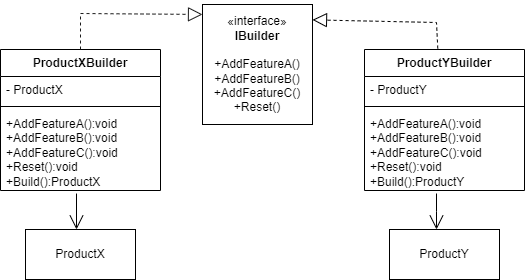

The diagram above was exported from draw.io. Its source (the exported page's mxGraphModel, read from the mxfile embedded in the PNG):
<mxGraphModel dx="794" dy="856" grid="1" gridSize="9" guides="1" tooltips="1" connect="1" arrows="1" fold="1" page="0" pageScale="1" pageWidth="1100" pageHeight="850" background="#ffffff" math="0" shadow="0">
  <root>
    <mxCell id="0" />
    <mxCell id="1" parent="0" />
    <mxCell id="1Nkv3HkctLSzUhTcy1GV-1" value="«interface»&lt;br&gt;&lt;b&gt;IBuilder&lt;/b&gt;&lt;br&gt;&lt;br&gt;+AddFeatureA()&lt;br&gt;+AddFeatureB()&lt;br&gt;+AddFeatureC()&lt;br&gt;+Reset()&lt;br&gt;" style="html=1;whiteSpace=wrap;" parent="1" vertex="1">
      <mxGeometry x="342" y="-90" width="110" height="120" as="geometry" />
    </mxCell>
    <mxCell id="1Nkv3HkctLSzUhTcy1GV-2" value="ProductXBuilder" style="swimlane;fontStyle=1;align=center;verticalAlign=top;childLayout=stackLayout;horizontal=1;startSize=27;horizontalStack=0;resizeParent=1;resizeParentMax=0;resizeLast=0;collapsible=1;marginBottom=0;whiteSpace=wrap;html=1;" parent="1" vertex="1">
      <mxGeometry x="140" y="-45" width="160" height="141" as="geometry" />
    </mxCell>
    <mxCell id="1Nkv3HkctLSzUhTcy1GV-3" value="- ProductX" style="text;strokeColor=none;fillColor=none;align=left;verticalAlign=top;spacingLeft=4;spacingRight=4;overflow=hidden;rotatable=0;points=[[0,0.5],[1,0.5]];portConstraint=eastwest;whiteSpace=wrap;html=1;" parent="1Nkv3HkctLSzUhTcy1GV-2" vertex="1">
      <mxGeometry y="27" width="160" height="26" as="geometry" />
    </mxCell>
    <mxCell id="1Nkv3HkctLSzUhTcy1GV-4" value="" style="line;strokeWidth=1;fillColor=none;align=left;verticalAlign=middle;spacingTop=-1;spacingLeft=3;spacingRight=3;rotatable=0;labelPosition=right;points=[];portConstraint=eastwest;strokeColor=inherit;" parent="1Nkv3HkctLSzUhTcy1GV-2" vertex="1">
      <mxGeometry y="53" width="160" height="8" as="geometry" />
    </mxCell>
    <mxCell id="1Nkv3HkctLSzUhTcy1GV-5" value="+AddFeatureA():void&lt;br&gt;+AddFeatureB():void&lt;br&gt;+AddFeatureC():void&lt;br&gt;+Reset():void&lt;br&gt;+Build():ProductX" style="text;strokeColor=none;fillColor=none;align=left;verticalAlign=top;spacingLeft=4;spacingRight=4;overflow=hidden;rotatable=0;points=[[0,0.5],[1,0.5]];portConstraint=eastwest;whiteSpace=wrap;html=1;" parent="1Nkv3HkctLSzUhTcy1GV-2" vertex="1">
      <mxGeometry y="61" width="160" height="80" as="geometry" />
    </mxCell>
    <mxCell id="1Nkv3HkctLSzUhTcy1GV-7" value="" style="endArrow=block;dashed=1;endFill=0;endSize=12;html=1;rounded=0;exitX=0.5;exitY=0;exitDx=0;exitDy=0;entryX=0;entryY=0.083;entryDx=0;entryDy=0;entryPerimeter=0;strokeColor=#1A1A1A;" parent="1" source="1Nkv3HkctLSzUhTcy1GV-2" target="1Nkv3HkctLSzUhTcy1GV-1" edge="1">
      <mxGeometry width="160" relative="1" as="geometry">
        <mxPoint x="330" y="140" as="sourcePoint" />
        <mxPoint x="490" y="140" as="targetPoint" />
        <Array as="points">
          <mxPoint x="220" y="-81" />
        </Array>
      </mxGeometry>
    </mxCell>
    <mxCell id="1Nkv3HkctLSzUhTcy1GV-8" value="ProductYBuilder" style="swimlane;fontStyle=1;align=center;verticalAlign=top;childLayout=stackLayout;horizontal=1;startSize=27;horizontalStack=0;resizeParent=1;resizeParentMax=0;resizeLast=0;collapsible=1;marginBottom=0;whiteSpace=wrap;html=1;" parent="1" vertex="1">
      <mxGeometry x="504" y="-45" width="160" height="141" as="geometry" />
    </mxCell>
    <mxCell id="1Nkv3HkctLSzUhTcy1GV-9" value="- ProductY" style="text;strokeColor=none;fillColor=none;align=left;verticalAlign=top;spacingLeft=4;spacingRight=4;overflow=hidden;rotatable=0;points=[[0,0.5],[1,0.5]];portConstraint=eastwest;whiteSpace=wrap;html=1;" parent="1Nkv3HkctLSzUhTcy1GV-8" vertex="1">
      <mxGeometry y="27" width="160" height="26" as="geometry" />
    </mxCell>
    <mxCell id="1Nkv3HkctLSzUhTcy1GV-10" value="" style="line;strokeWidth=1;fillColor=none;align=left;verticalAlign=middle;spacingTop=-1;spacingLeft=3;spacingRight=3;rotatable=0;labelPosition=right;points=[];portConstraint=eastwest;strokeColor=inherit;" parent="1Nkv3HkctLSzUhTcy1GV-8" vertex="1">
      <mxGeometry y="53" width="160" height="8" as="geometry" />
    </mxCell>
    <mxCell id="1Nkv3HkctLSzUhTcy1GV-11" value="+AddFeatureA():void&lt;br&gt;+AddFeatureB():void&lt;br&gt;+AddFeatureC():void&lt;br&gt;+Reset():void&lt;br&gt;+Build():ProductY" style="text;strokeColor=none;fillColor=none;align=left;verticalAlign=top;spacingLeft=4;spacingRight=4;overflow=hidden;rotatable=0;points=[[0,0.5],[1,0.5]];portConstraint=eastwest;whiteSpace=wrap;html=1;" parent="1Nkv3HkctLSzUhTcy1GV-8" vertex="1">
      <mxGeometry y="61" width="160" height="80" as="geometry" />
    </mxCell>
    <mxCell id="1Nkv3HkctLSzUhTcy1GV-12" value="" style="endArrow=block;dashed=1;endFill=0;endSize=12;html=1;rounded=0;entryX=1;entryY=0.128;entryDx=0;entryDy=0;entryPerimeter=0;exitX=0.458;exitY=-0.007;exitDx=0;exitDy=0;exitPerimeter=0;" parent="1" edge="1" target="1Nkv3HkctLSzUhTcy1GV-1" source="1Nkv3HkctLSzUhTcy1GV-8">
      <mxGeometry width="160" relative="1" as="geometry">
        <mxPoint x="324" y="135" as="sourcePoint" />
        <mxPoint x="468" y="-72" as="targetPoint" />
        <Array as="points">
          <mxPoint x="576" y="-72" />
        </Array>
      </mxGeometry>
    </mxCell>
    <mxCell id="qEoATU9k_xLRORpTDN8s-1" value="ProductX" style="html=1;whiteSpace=wrap;" vertex="1" parent="1">
      <mxGeometry x="165" y="135" width="110" height="50" as="geometry" />
    </mxCell>
    <mxCell id="qEoATU9k_xLRORpTDN8s-2" value="ProductY" style="html=1;whiteSpace=wrap;" vertex="1" parent="1">
      <mxGeometry x="529" y="135" width="110" height="50" as="geometry" />
    </mxCell>
    <mxCell id="qEoATU9k_xLRORpTDN8s-6" value="" style="endArrow=open;endFill=1;endSize=12;html=1;rounded=0;exitX=0.475;exitY=1.038;exitDx=0;exitDy=0;exitPerimeter=0;" edge="1" parent="1" source="1Nkv3HkctLSzUhTcy1GV-5">
      <mxGeometry width="160" relative="1" as="geometry">
        <mxPoint x="324" y="81" as="sourcePoint" />
        <mxPoint x="216" y="135" as="targetPoint" />
      </mxGeometry>
    </mxCell>
    <mxCell id="qEoATU9k_xLRORpTDN8s-8" value="" style="endArrow=open;endFill=1;endSize=12;html=1;rounded=0;exitX=0.475;exitY=1.038;exitDx=0;exitDy=0;exitPerimeter=0;" edge="1" parent="1">
      <mxGeometry width="160" relative="1" as="geometry">
        <mxPoint x="576" y="99" as="sourcePoint" />
        <mxPoint x="576" y="135" as="targetPoint" />
        <Array as="points">
          <mxPoint x="576" y="117" />
        </Array>
      </mxGeometry>
    </mxCell>
  </root>
</mxGraphModel>